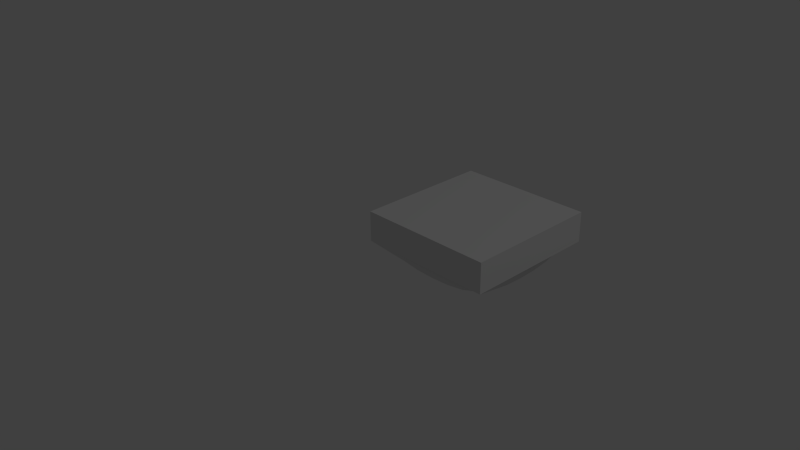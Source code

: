 # Source: deckenlampe.blend  (saved by Blender 2.70.0; exported with 4.5.12 LTS)
import bpy
from mathutils import Matrix  # noqa: F401  (used for matrix-valued properties, if any)

bpy.ops.wm.read_factory_settings(use_empty=True)
scene = bpy.context.scene
scene.name = 'Scene'

# ---- collections
col_collection_1 = bpy.data.collections.new('Collection 1'); scene.collection.children.link(col_collection_1)

# ---- materials (node trees are filled in below, after node groups)
mat_glas = bpy.data.materials.new('Glas')
mat_glas.alpha_threshold = 0.0
mat_glas.use_transparent_shadow = False
mat_glas.roughness = 0.5
mat_glas.line_color = (0.0, 0.0, 0.0, 1.0)
mat_rahmen = bpy.data.materials.new('Rahmen')
mat_rahmen.alpha_threshold = 0.0
mat_rahmen.use_transparent_shadow = False
mat_rahmen.diffuse_color = (0.3185, 0.3185, 0.3185, 1.0)
mat_rahmen.roughness = 0.5
mat_rahmen.line_color = (0.0, 0.0, 0.0, 1.0)

# ---- material node trees

# ---- world
world_world = bpy.data.worlds.new('World'); scene.world = world_world
world_world.color = (0.05088, 0.05088, 0.05088)
world_world.use_sun_shadow = False
world_world.sun_shadow_jitter_overblur = 0.0
world_world.cycles.sampling_method = 'MANUAL'
world_world.cycles.sample_map_resolution = 256

# ---- cameras
cam_camera = bpy.data.cameras.new('Camera')
cam_camera.clip_end = 100.0
cam_camera.lens = 35.0
cam_camera.sensor_width = 32.0
cam_camera.sensor_height = 18.0
cam_camera.ortho_scale = 7.314
cam_camera.dof.focus_distance = 0.0
cam_camera.dof.aperture_fstop = 128.0

# ---- lights
light_lamp = bpy.data.lights.new('Lamp', 'POINT')
light_lamp.transmission_factor = 0.0
light_lamp.cutoff_distance = 30.0
light_lamp.energy = 100.0
light_lamp.shadow_buffer_clip_start = 1.001
light_lamp.shadow_soft_size = 0.1
light_lamp.shadow_maximum_resolution = 0.006
light_lamp.use_absolute_resolution = True
light_lamp.cycles.use_multiple_importance_sampling = False

# ---- meshes
me_cube = bpy.data.meshes.new('Cube')
me_cube.from_pydata([(1.0, 1.0, -1.0), (1.0, -1.0, -1.0), (-1.0, -1.0, -1.0), (-1.0, 1.0, -1.0), (1.0, 1.0, 1.0), (1.0, -1.0, 1.0), (-1.0, -1.0, 1.0), (-1.0, 1.0, 1.0), (0.8194, 0.8194, 1.502), (0.8194, -0.8194, 1.502), (-0.8194, -0.8194, 1.502), (-0.8194, 0.8194, 1.502), (0.8194, 0.5463, 1.9), (0.8194, 0.2731, 2.07), (0.8194, -5.662e-07, 2.121), (0.8194, -0.2731, 2.07), (0.8194, -0.5463, 1.9), (0.5463, 0.8194, 1.9), (0.2731, 0.8194, 2.07), (1.788e-07, 0.8194, 2.121), (-0.2731, 0.8194, 2.07), (-0.5463, 0.8194, 1.9), (0.5463, -0.8194, 1.9), (0.2731, -0.8194, 2.07), (-4.172e-07, -0.8194, 2.121), (-0.2731, -0.8194, 2.07), (-0.5463, -0.8194, 1.9), (-0.8194, -0.5463, 1.9), (-0.8194, -0.2731, 2.07), (-0.8194, 1.192e-07, 2.121), (-0.8194, 0.2731, 2.07), (-0.8194, 0.5463, 1.9), (0.5463, 0.5463, 2.17), (0.5463, 0.2731, 2.305), (0.5463, -4.768e-07, 2.347), (0.5463, -0.2731, 2.305), (0.5463, -0.5463, 2.17), (0.2731, 0.5463, 2.305), (0.2731, 0.2731, 2.428), (0.2731, -3.576e-07, 2.466), (0.2731, -0.2731, 2.428), (0.2731, -0.5463, 2.305), (7.947e-08, 0.5463, 2.347), (-1.987e-08, 0.2731, 2.466), (-1.192e-07, -2.384e-07, 2.504), (-2.186e-07, -0.2731, 2.466), (-3.179e-07, -0.5463, 2.347), (-0.2731, 0.5463, 2.305), (-0.2731, 0.2731, 2.428), (-0.2731, -1.192e-07, 2.466), (-0.2731, -0.2731, 2.428), (-0.2731, -0.5463, 2.305), (-0.5463, 0.5463, 2.17), (-0.5463, 0.2731, 2.305), (-0.5463, 0.0, 2.347), (-0.5463, -0.2731, 2.305), (-0.5463, -0.5463, 2.17)], [], [(0, 1, 2, 3), (7, 6, 10, 27, 28, 29, 30, 31, 11), (0, 4, 5, 1), (1, 5, 6, 2), (2, 6, 7, 3), (4, 0, 3, 7), (56, 27, 10, 26), (6, 5, 9, 22, 23, 24, 25, 26, 10), (4, 7, 11, 21, 20, 19, 18, 17, 8), (5, 4, 8, 12, 13, 14, 15, 16, 9), (16, 36, 22, 9), (36, 41, 23, 22), (41, 46, 24, 23), (46, 51, 25, 24), (51, 56, 26, 25), (8, 17, 32, 12), (12, 32, 33, 13), (13, 33, 34, 14), (14, 34, 35, 15), (15, 35, 36, 16), (17, 18, 37, 32), (32, 37, 38, 33), (33, 38, 39, 34), (34, 39, 40, 35), (35, 40, 41, 36), (18, 19, 42, 37), (37, 42, 43, 38), (38, 43, 44, 39), (39, 44, 45, 40), (40, 45, 46, 41), (19, 20, 47, 42), (42, 47, 48, 43), (43, 48, 49, 44), (44, 49, 50, 45), (45, 50, 51, 46), (20, 21, 52, 47), (47, 52, 53, 48), (48, 53, 54, 49), (49, 54, 55, 50), (50, 55, 56, 51), (21, 11, 31, 52), (52, 31, 30, 53), (53, 30, 29, 54), (54, 29, 28, 55), (55, 28, 27, 56)])
me_cube.materials.append(mat_glas)
me_cube.materials.append(mat_rahmen)
me_cube.use_remesh_preserve_volume = False
me_cube.use_remesh_preserve_attributes = False
me_cube.use_mirror_vertex_groups = False
me_cube.update()

# ---- objects
ob_cube = bpy.data.objects.new('Cube', me_cube)
ob_lamp = bpy.data.objects.new('Lamp', light_lamp)
ob_camera = bpy.data.objects.new('Camera', cam_camera)

# ---- transforms, parenting, visibility, modifiers, constraints
ob_cube.location = (0.0, 0.0, 0.0)
ob_cube.rotation_euler = (0.0, 3.142, 0.0)
ob_cube.scale = (0.2356, 0.2356, 0.05227)
ob_cube.lock_rotations_4d = False
ob_cube.empty_display_type = 'ARROWS'
ob_cube.lineart.crease_threshold = 0.0
ob_lamp.location = (4.076, 1.005, 5.904)
ob_lamp.rotation_euler = (0.6503, 0.05522, 1.866)
ob_lamp.lock_rotations_4d = False
ob_lamp.empty_display_type = 'ARROWS'
ob_lamp.color = (0.0, 0.0, 0.0, 0.0)
ob_lamp.lineart.crease_threshold = 0.0
ob_camera.location = (1.661, -1.876, 1.25)
ob_camera.rotation_euler = (1.109, 0.01082, 0.8149)
ob_camera.lock_rotations_4d = False
ob_camera.empty_display_type = 'ARROWS'
ob_camera.color = (0.0, 0.0, 0.0, 0.0)
ob_camera.display_type = 'WIRE'
ob_camera.lineart.crease_threshold = 0.0

# ---- collection membership
col_collection_1.objects.link(ob_cube)
col_collection_1.objects.link(ob_lamp)
col_collection_1.objects.link(ob_camera)

# ---- scene / render settings (as saved in the file)
scene.camera = ob_camera
scene.frame_start = 1; scene.frame_end = 250; scene.frame_set(1)
scene.render.engine = 'BLENDER_EEVEE_NEXT'
scene.render.resolution_percentage = 50
scene.render.dither_intensity = 0.0
scene.cycles.use_denoising = False
scene.cycles.samples = 10
scene.cycles.sampling_pattern = 'TABULATED_SOBOL'
scene.cycles.light_sampling_threshold = 0.0
scene.cycles.use_adaptive_sampling = False
scene.cycles.use_light_tree = False
scene.cycles.blur_glossy = 0.0
scene.cycles.volume_bounces = 1
scene.cycles.pixel_filter_type = 'GAUSSIAN'
scene.cycles.sample_clamp_indirect = 0.0
scene.view_settings.view_transform = 'Standard'
bpy.context.view_layer.update()

